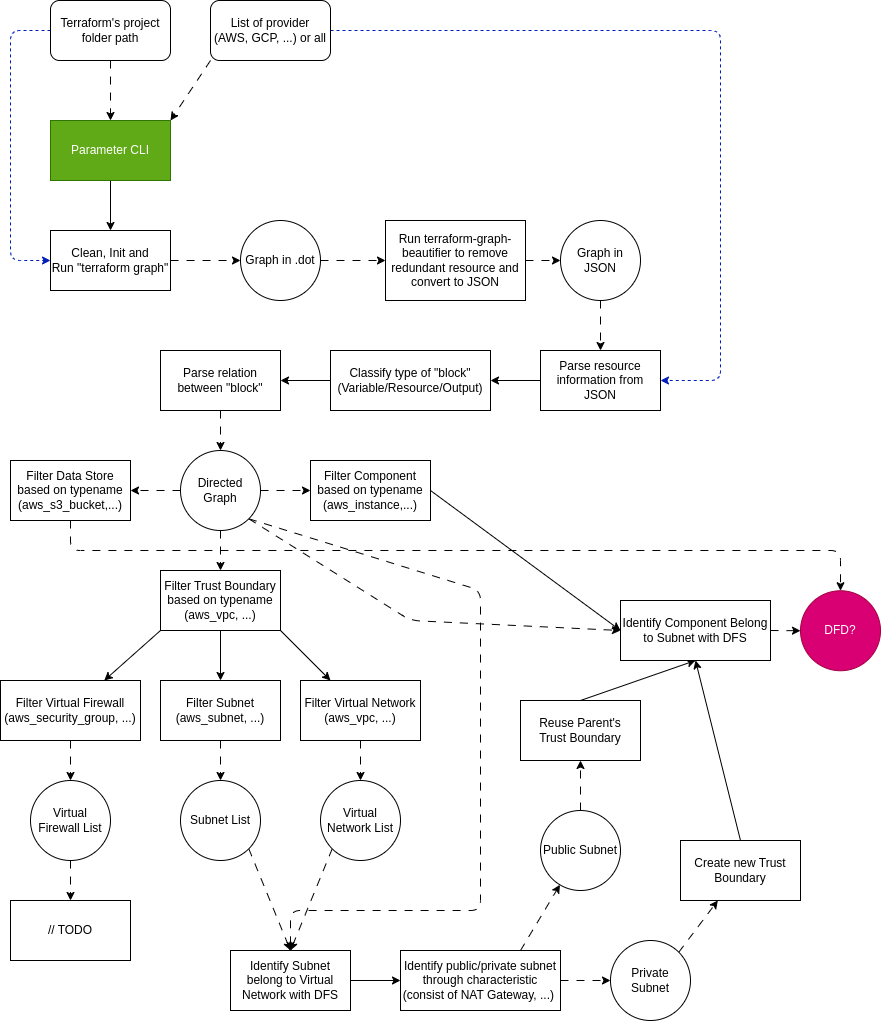

The diagram above was exported from draw.io. Its source (the exported page's mxGraphModel, read from the mxfile embedded in the PNG):
<mxGraphModel dx="1329" dy="948" grid="1" gridSize="10" guides="1" tooltips="1" connect="1" arrows="1" fold="1" page="1" pageScale="1" pageWidth="850" pageHeight="1100" math="0" shadow="0">
  <root>
    <mxCell id="0" />
    <mxCell id="1" parent="0" />
    <mxCell id="7" style="edgeStyle=none;html=1;exitX=0.5;exitY=1;exitDx=0;exitDy=0;entryX=0.5;entryY=0;entryDx=0;entryDy=0;" edge="1" parent="1" source="2" target="6">
      <mxGeometry relative="1" as="geometry" />
    </mxCell>
    <mxCell id="2" value="Parameter CLI" style="rounded=0;whiteSpace=wrap;html=1;fillColor=#60a917;fontColor=#ffffff;strokeColor=#2D7600;" vertex="1" parent="1">
      <mxGeometry x="90" y="170" width="120" height="60" as="geometry" />
    </mxCell>
    <mxCell id="5" style="edgeStyle=none;html=1;exitX=0.5;exitY=1;exitDx=0;exitDy=0;entryX=0.5;entryY=0;entryDx=0;entryDy=0;dashed=1;dashPattern=8 8;" edge="1" parent="1" source="4" target="2">
      <mxGeometry relative="1" as="geometry" />
    </mxCell>
    <mxCell id="14" style="edgeStyle=none;html=1;exitX=0;exitY=0.5;exitDx=0;exitDy=0;entryX=0;entryY=0.5;entryDx=0;entryDy=0;dashed=1;fillColor=#0050ef;strokeColor=#001DBC;" edge="1" parent="1" source="4" target="6">
      <mxGeometry relative="1" as="geometry">
        <Array as="points">
          <mxPoint x="50" y="80" />
          <mxPoint x="50" y="310" />
        </Array>
      </mxGeometry>
    </mxCell>
    <mxCell id="4" value="Terraform's project folder path" style="rounded=1;whiteSpace=wrap;html=1;" vertex="1" parent="1">
      <mxGeometry x="90" y="50" width="120" height="60" as="geometry" />
    </mxCell>
    <mxCell id="8" style="edgeStyle=none;html=1;exitX=1;exitY=0.5;exitDx=0;exitDy=0;dashed=1;dashPattern=8 8;" edge="1" parent="1" source="6" target="9">
      <mxGeometry relative="1" as="geometry">
        <mxPoint x="350" y="210" as="targetPoint" />
      </mxGeometry>
    </mxCell>
    <mxCell id="6" value="Clean, Init and&lt;br&gt;Run &quot;terraform graph&quot;" style="rounded=0;whiteSpace=wrap;html=1;" vertex="1" parent="1">
      <mxGeometry x="90" y="280" width="120" height="60" as="geometry" />
    </mxCell>
    <mxCell id="11" style="edgeStyle=none;html=1;exitX=1;exitY=0.5;exitDx=0;exitDy=0;entryX=0;entryY=0.5;entryDx=0;entryDy=0;dashed=1;dashPattern=8 8;" edge="1" parent="1" source="9" target="10">
      <mxGeometry relative="1" as="geometry" />
    </mxCell>
    <mxCell id="9" value="Graph in .dot" style="ellipse;whiteSpace=wrap;html=1;aspect=fixed;" vertex="1" parent="1">
      <mxGeometry x="280" y="270" width="80" height="80" as="geometry" />
    </mxCell>
    <mxCell id="12" style="edgeStyle=none;html=1;exitX=1;exitY=0.5;exitDx=0;exitDy=0;dashed=1;dashPattern=8 8;" edge="1" parent="1" source="10" target="13">
      <mxGeometry relative="1" as="geometry">
        <mxPoint x="620" y="310" as="targetPoint" />
      </mxGeometry>
    </mxCell>
    <mxCell id="10" value="Run terraform-graph-beautifier to remove redundant resource and convert to JSON" style="rounded=0;whiteSpace=wrap;html=1;" vertex="1" parent="1">
      <mxGeometry x="425" y="270" width="140" height="80" as="geometry" />
    </mxCell>
    <mxCell id="15" style="edgeStyle=none;html=1;exitX=0.5;exitY=1;exitDx=0;exitDy=0;dashed=1;dashPattern=8 8;" edge="1" parent="1" source="13" target="16">
      <mxGeometry relative="1" as="geometry">
        <mxPoint x="639.6666666666667" y="420" as="targetPoint" />
      </mxGeometry>
    </mxCell>
    <mxCell id="13" value="Graph in JSON" style="ellipse;whiteSpace=wrap;html=1;aspect=fixed;" vertex="1" parent="1">
      <mxGeometry x="600" y="270" width="80" height="80" as="geometry" />
    </mxCell>
    <mxCell id="17" style="edgeStyle=none;html=1;exitX=0;exitY=0.5;exitDx=0;exitDy=0;" edge="1" parent="1" source="16" target="18">
      <mxGeometry relative="1" as="geometry">
        <mxPoint x="500" y="430" as="targetPoint" />
      </mxGeometry>
    </mxCell>
    <mxCell id="16" value="Parse resource information from JSON" style="rounded=0;whiteSpace=wrap;html=1;" vertex="1" parent="1">
      <mxGeometry x="579.9966666666668" y="400" width="120" height="60" as="geometry" />
    </mxCell>
    <mxCell id="19" style="edgeStyle=none;html=1;exitX=0;exitY=0.5;exitDx=0;exitDy=0;" edge="1" parent="1" source="18" target="20">
      <mxGeometry relative="1" as="geometry">
        <mxPoint x="290" y="430" as="targetPoint" />
      </mxGeometry>
    </mxCell>
    <mxCell id="18" value="Classify type of &quot;block&quot; (Variable/Resource/Output)" style="rounded=0;whiteSpace=wrap;html=1;" vertex="1" parent="1">
      <mxGeometry x="370" y="400" width="160" height="60" as="geometry" />
    </mxCell>
    <mxCell id="21" style="edgeStyle=none;html=1;exitX=0.5;exitY=1;exitDx=0;exitDy=0;dashed=1;dashPattern=8 8;" edge="1" parent="1" source="20" target="22">
      <mxGeometry relative="1" as="geometry">
        <mxPoint x="259.66666666666674" y="510" as="targetPoint" />
      </mxGeometry>
    </mxCell>
    <mxCell id="20" value="Parse relation between &quot;block&quot;" style="rounded=0;whiteSpace=wrap;html=1;" vertex="1" parent="1">
      <mxGeometry x="200" y="400" width="120" height="60" as="geometry" />
    </mxCell>
    <mxCell id="23" style="edgeStyle=none;html=1;exitX=1;exitY=0.5;exitDx=0;exitDy=0;dashed=1;dashPattern=8 8;" edge="1" parent="1" source="22" target="24">
      <mxGeometry relative="1" as="geometry">
        <mxPoint x="360" y="540" as="targetPoint" />
      </mxGeometry>
    </mxCell>
    <mxCell id="28" style="edgeStyle=none;html=1;exitX=0.5;exitY=1;exitDx=0;exitDy=0;dashed=1;dashPattern=8 8;" edge="1" parent="1" source="22" target="29">
      <mxGeometry relative="1" as="geometry">
        <mxPoint x="259.66666666666674" y="630" as="targetPoint" />
      </mxGeometry>
    </mxCell>
    <mxCell id="30" style="edgeStyle=none;html=1;exitX=0;exitY=0.5;exitDx=0;exitDy=0;dashed=1;dashPattern=8 8;" edge="1" parent="1" source="22" target="31">
      <mxGeometry relative="1" as="geometry">
        <mxPoint x="170" y="540" as="targetPoint" />
      </mxGeometry>
    </mxCell>
    <mxCell id="47" style="edgeStyle=none;html=1;exitX=1;exitY=1;exitDx=0;exitDy=0;entryX=0.5;entryY=0;entryDx=0;entryDy=0;dashed=1;dashPattern=8 8;" edge="1" parent="1" source="22" target="44">
      <mxGeometry relative="1" as="geometry">
        <Array as="points">
          <mxPoint x="520" y="640" />
          <mxPoint x="520" y="960" />
          <mxPoint x="330" y="960" />
        </Array>
      </mxGeometry>
    </mxCell>
    <mxCell id="64" style="edgeStyle=none;html=1;exitX=1;exitY=1;exitDx=0;exitDy=0;entryX=0;entryY=0.5;entryDx=0;entryDy=0;dashed=1;dashPattern=8 8;" edge="1" parent="1" source="22" target="60">
      <mxGeometry relative="1" as="geometry">
        <Array as="points">
          <mxPoint x="450" y="670" />
        </Array>
      </mxGeometry>
    </mxCell>
    <mxCell id="22" value="Directed Graph" style="ellipse;whiteSpace=wrap;html=1;aspect=fixed;" vertex="1" parent="1">
      <mxGeometry x="219.99666666666675" y="500" width="80" height="80" as="geometry" />
    </mxCell>
    <mxCell id="63" style="edgeStyle=none;html=1;exitX=1;exitY=0.5;exitDx=0;exitDy=0;entryX=0;entryY=0.5;entryDx=0;entryDy=0;" edge="1" parent="1" source="24" target="60">
      <mxGeometry relative="1" as="geometry" />
    </mxCell>
    <mxCell id="24" value="Filter Component based on typename&lt;br&gt;(aws_instance,...)" style="rounded=0;whiteSpace=wrap;html=1;" vertex="1" parent="1">
      <mxGeometry x="350" y="510" width="120" height="60" as="geometry" />
    </mxCell>
    <mxCell id="26" style="edgeStyle=none;html=1;exitX=0;exitY=1;exitDx=0;exitDy=0;entryX=1;entryY=0;entryDx=0;entryDy=0;dashed=1;dashPattern=8 8;" edge="1" parent="1" source="25" target="2">
      <mxGeometry relative="1" as="geometry" />
    </mxCell>
    <mxCell id="27" style="edgeStyle=none;html=1;exitX=1;exitY=0.5;exitDx=0;exitDy=0;entryX=1;entryY=0.5;entryDx=0;entryDy=0;dashed=1;fillColor=#0050ef;strokeColor=#001DBC;" edge="1" parent="1" source="25" target="16">
      <mxGeometry relative="1" as="geometry">
        <Array as="points">
          <mxPoint x="760" y="80" />
          <mxPoint x="760" y="430" />
        </Array>
      </mxGeometry>
    </mxCell>
    <mxCell id="25" value="List of provider&lt;br&gt;(AWS, GCP, ...) or all" style="rounded=1;whiteSpace=wrap;html=1;" vertex="1" parent="1">
      <mxGeometry x="250" y="50" width="120" height="60" as="geometry" />
    </mxCell>
    <mxCell id="32" style="edgeStyle=none;html=1;exitX=0;exitY=1;exitDx=0;exitDy=0;" edge="1" parent="1" source="29" target="35">
      <mxGeometry relative="1" as="geometry">
        <mxPoint x="160" y="720" as="targetPoint" />
      </mxGeometry>
    </mxCell>
    <mxCell id="33" style="edgeStyle=none;html=1;exitX=0.5;exitY=1;exitDx=0;exitDy=0;" edge="1" parent="1" source="29" target="36">
      <mxGeometry relative="1" as="geometry">
        <mxPoint x="260" y="730" as="targetPoint" />
      </mxGeometry>
    </mxCell>
    <mxCell id="34" style="edgeStyle=none;html=1;exitX=1;exitY=1;exitDx=0;exitDy=0;" edge="1" parent="1" source="29" target="37">
      <mxGeometry relative="1" as="geometry">
        <mxPoint x="360" y="720" as="targetPoint" />
      </mxGeometry>
    </mxCell>
    <mxCell id="29" value="Filter Trust Boundary &lt;br&gt;based on typename (aws_vpc, ...)" style="rounded=0;whiteSpace=wrap;html=1;" vertex="1" parent="1">
      <mxGeometry x="199.99666666666675" y="620" width="120" height="60" as="geometry" />
    </mxCell>
    <mxCell id="69" style="edgeStyle=none;html=1;exitX=0.5;exitY=1;exitDx=0;exitDy=0;entryX=0.5;entryY=0;entryDx=0;entryDy=0;dashed=1;dashPattern=8 8;" edge="1" parent="1" source="31" target="68">
      <mxGeometry relative="1" as="geometry">
        <Array as="points">
          <mxPoint x="110" y="600" />
          <mxPoint x="880" y="600" />
        </Array>
      </mxGeometry>
    </mxCell>
    <mxCell id="31" value="Filter Data Store based on typename (aws_s3_bucket,...)" style="rounded=0;whiteSpace=wrap;html=1;" vertex="1" parent="1">
      <mxGeometry x="50" y="510" width="120" height="60" as="geometry" />
    </mxCell>
    <mxCell id="38" style="edgeStyle=none;html=1;exitX=0.5;exitY=1;exitDx=0;exitDy=0;dashed=1;dashPattern=8 8;" edge="1" parent="1" source="35" target="39">
      <mxGeometry relative="1" as="geometry">
        <mxPoint x="110" y="830" as="targetPoint" />
      </mxGeometry>
    </mxCell>
    <mxCell id="35" value="Filter Virtual Firewall&lt;br&gt;(aws_security_group, ...)" style="rounded=0;whiteSpace=wrap;html=1;" vertex="1" parent="1">
      <mxGeometry x="40" y="730" width="140" height="60" as="geometry" />
    </mxCell>
    <mxCell id="40" style="edgeStyle=none;html=1;exitX=0.5;exitY=1;exitDx=0;exitDy=0;dashed=1;dashPattern=8 8;" edge="1" parent="1" source="36" target="41">
      <mxGeometry relative="1" as="geometry">
        <mxPoint x="260" y="820" as="targetPoint" />
      </mxGeometry>
    </mxCell>
    <mxCell id="36" value="Filter Subnet&lt;br&gt;(aws_subnet, ...)" style="rounded=0;whiteSpace=wrap;html=1;" vertex="1" parent="1">
      <mxGeometry x="200" y="730" width="120" height="60" as="geometry" />
    </mxCell>
    <mxCell id="42" style="edgeStyle=none;html=1;exitX=0.5;exitY=1;exitDx=0;exitDy=0;dashed=1;dashPattern=8 8;" edge="1" parent="1" source="37" target="43">
      <mxGeometry relative="1" as="geometry">
        <mxPoint x="400" y="850" as="targetPoint" />
      </mxGeometry>
    </mxCell>
    <mxCell id="37" value="Filter Virtual Network&lt;br&gt;(aws_vpc, ...)" style="rounded=0;whiteSpace=wrap;html=1;" vertex="1" parent="1">
      <mxGeometry x="340" y="730" width="120" height="60" as="geometry" />
    </mxCell>
    <mxCell id="48" style="edgeStyle=none;html=1;exitX=0.5;exitY=1;exitDx=0;exitDy=0;dashed=1;dashPattern=8 8;" edge="1" parent="1" source="39" target="49">
      <mxGeometry relative="1" as="geometry">
        <mxPoint x="110" y="960" as="targetPoint" />
      </mxGeometry>
    </mxCell>
    <mxCell id="39" value="Virtual Firewall List" style="ellipse;whiteSpace=wrap;html=1;aspect=fixed;" vertex="1" parent="1">
      <mxGeometry x="70" y="830" width="80" height="80" as="geometry" />
    </mxCell>
    <mxCell id="45" style="edgeStyle=none;html=1;exitX=1;exitY=1;exitDx=0;exitDy=0;entryX=0.5;entryY=0;entryDx=0;entryDy=0;dashed=1;dashPattern=8 8;" edge="1" parent="1" source="41" target="44">
      <mxGeometry relative="1" as="geometry" />
    </mxCell>
    <mxCell id="41" value="Subnet List" style="ellipse;whiteSpace=wrap;html=1;aspect=fixed;" vertex="1" parent="1">
      <mxGeometry x="220" y="830" width="80" height="80" as="geometry" />
    </mxCell>
    <mxCell id="46" style="edgeStyle=none;html=1;exitX=0;exitY=1;exitDx=0;exitDy=0;entryX=0.5;entryY=0;entryDx=0;entryDy=0;dashed=1;dashPattern=8 8;" edge="1" parent="1" source="43" target="44">
      <mxGeometry relative="1" as="geometry" />
    </mxCell>
    <mxCell id="43" value="Virtual Network List" style="ellipse;whiteSpace=wrap;html=1;aspect=fixed;" vertex="1" parent="1">
      <mxGeometry x="360" y="830" width="80" height="80" as="geometry" />
    </mxCell>
    <mxCell id="50" style="edgeStyle=none;html=1;exitX=1;exitY=0.5;exitDx=0;exitDy=0;entryX=0;entryY=0.5;entryDx=0;entryDy=0;" edge="1" parent="1" source="44" target="51">
      <mxGeometry relative="1" as="geometry">
        <mxPoint x="480" y="1030" as="targetPoint" />
      </mxGeometry>
    </mxCell>
    <mxCell id="44" value="Identify Subnet belong to Virtual Network with DFS" style="rounded=0;whiteSpace=wrap;html=1;" vertex="1" parent="1">
      <mxGeometry x="270" y="1000" width="120" height="60" as="geometry" />
    </mxCell>
    <mxCell id="49" value="// TODO" style="rounded=0;whiteSpace=wrap;html=1;" vertex="1" parent="1">
      <mxGeometry x="50" y="950" width="120" height="60" as="geometry" />
    </mxCell>
    <mxCell id="52" style="edgeStyle=none;html=1;exitX=0.75;exitY=0;exitDx=0;exitDy=0;dashed=1;dashPattern=8 8;" edge="1" parent="1" source="51" target="53">
      <mxGeometry relative="1" as="geometry">
        <mxPoint x="600" y="930" as="targetPoint" />
      </mxGeometry>
    </mxCell>
    <mxCell id="55" style="edgeStyle=none;html=1;exitX=1;exitY=0.5;exitDx=0;exitDy=0;entryX=0;entryY=0.5;entryDx=0;entryDy=0;dashed=1;dashPattern=8 8;" edge="1" parent="1" source="51" target="54">
      <mxGeometry relative="1" as="geometry" />
    </mxCell>
    <mxCell id="51" value="Identify public/private subnet through characteristic&lt;br&gt;(consist of NAT Gateway, ...)&amp;nbsp;" style="rounded=0;whiteSpace=wrap;html=1;" vertex="1" parent="1">
      <mxGeometry x="440" y="1000" width="160" height="60" as="geometry" />
    </mxCell>
    <mxCell id="58" style="edgeStyle=none;html=1;exitX=0.5;exitY=0;exitDx=0;exitDy=0;dashed=1;dashPattern=8 8;" edge="1" parent="1" source="53" target="59">
      <mxGeometry relative="1" as="geometry">
        <mxPoint x="620" y="810" as="targetPoint" />
      </mxGeometry>
    </mxCell>
    <mxCell id="53" value="Public Subnet" style="ellipse;whiteSpace=wrap;html=1;aspect=fixed;" vertex="1" parent="1">
      <mxGeometry x="580" y="860" width="80" height="80" as="geometry" />
    </mxCell>
    <mxCell id="56" style="edgeStyle=none;html=1;exitX=1;exitY=0;exitDx=0;exitDy=0;dashed=1;dashPattern=8 8;" edge="1" parent="1" source="54" target="57">
      <mxGeometry relative="1" as="geometry">
        <mxPoint x="750" y="950" as="targetPoint" />
      </mxGeometry>
    </mxCell>
    <mxCell id="54" value="Private Subnet" style="ellipse;whiteSpace=wrap;html=1;aspect=fixed;" vertex="1" parent="1">
      <mxGeometry x="650" y="990" width="80" height="80" as="geometry" />
    </mxCell>
    <mxCell id="62" style="edgeStyle=none;html=1;exitX=0.5;exitY=0;exitDx=0;exitDy=0;entryX=0.5;entryY=1;entryDx=0;entryDy=0;" edge="1" parent="1" source="57" target="60">
      <mxGeometry relative="1" as="geometry">
        <mxPoint x="730" y="710" as="targetPoint" />
      </mxGeometry>
    </mxCell>
    <mxCell id="57" value="Create new Trust Boundary" style="rounded=0;whiteSpace=wrap;html=1;" vertex="1" parent="1">
      <mxGeometry x="720" y="890" width="120" height="60" as="geometry" />
    </mxCell>
    <mxCell id="61" style="edgeStyle=none;html=1;exitX=0.5;exitY=0;exitDx=0;exitDy=0;entryX=0.5;entryY=1;entryDx=0;entryDy=0;" edge="1" parent="1" source="59" target="60">
      <mxGeometry relative="1" as="geometry" />
    </mxCell>
    <mxCell id="59" value="Reuse Parent's &lt;br&gt;Trust Boundary" style="rounded=0;whiteSpace=wrap;html=1;" vertex="1" parent="1">
      <mxGeometry x="560" y="750" width="120" height="60" as="geometry" />
    </mxCell>
    <mxCell id="67" style="edgeStyle=none;html=1;exitX=1;exitY=0.5;exitDx=0;exitDy=0;dashed=1;dashPattern=8 8;" edge="1" parent="1" source="60" target="68">
      <mxGeometry relative="1" as="geometry">
        <mxPoint x="880" y="680.2352941176471" as="targetPoint" />
      </mxGeometry>
    </mxCell>
    <mxCell id="60" value="Identify Component Belong to Subnet with DFS" style="rounded=0;whiteSpace=wrap;html=1;" vertex="1" parent="1">
      <mxGeometry x="660" y="650" width="150" height="60" as="geometry" />
    </mxCell>
    <mxCell id="68" value="DFD?" style="ellipse;whiteSpace=wrap;html=1;aspect=fixed;fillColor=#d80073;fontColor=#ffffff;strokeColor=#A50040;" vertex="1" parent="1">
      <mxGeometry x="840" y="640.2352941176471" width="80" height="80" as="geometry" />
    </mxCell>
  </root>
</mxGraphModel>